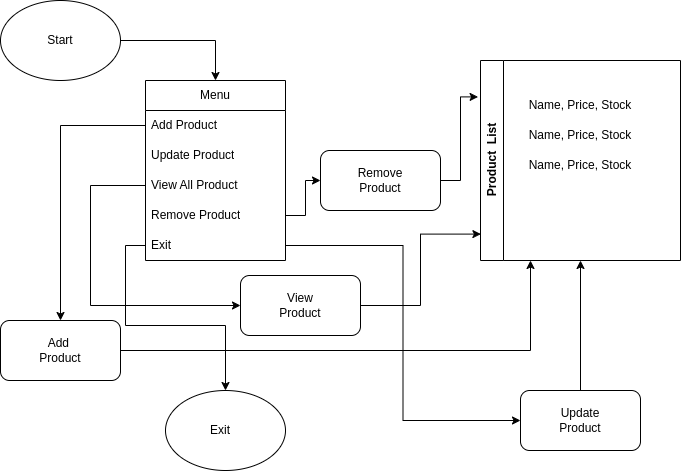

The diagram above was exported from draw.io. Its source (the exported page's mxGraphModel, read from the mxfile embedded in the PNG):
<mxGraphModel dx="981" dy="2034" grid="1" gridSize="10" guides="1" tooltips="1" connect="1" arrows="1" fold="1" page="1" pageScale="1" pageWidth="850" pageHeight="1100" math="0" shadow="0">
  <root>
    <mxCell id="0" />
    <mxCell id="1" parent="0" />
    <mxCell id="dYkfjYOa_QF7aZ2H_3X_-32" style="edgeStyle=orthogonalEdgeStyle;rounded=0;orthogonalLoop=1;jettySize=auto;html=1;exitX=1;exitY=0.5;exitDx=0;exitDy=0;entryX=0.25;entryY=1;entryDx=0;entryDy=0;" edge="1" parent="1" source="dYkfjYOa_QF7aZ2H_3X_-28" target="dYkfjYOa_QF7aZ2H_3X_-20">
      <mxGeometry relative="1" as="geometry" />
    </mxCell>
    <mxCell id="dYkfjYOa_QF7aZ2H_3X_-28" value="" style="rounded=1;whiteSpace=wrap;html=1;" vertex="1" parent="1">
      <mxGeometry x="140" y="310" width="120" height="60" as="geometry" />
    </mxCell>
    <mxCell id="dYkfjYOa_QF7aZ2H_3X_-30" style="edgeStyle=orthogonalEdgeStyle;rounded=0;orthogonalLoop=1;jettySize=auto;html=1;entryX=0.5;entryY=0;entryDx=0;entryDy=0;" edge="1" parent="1" source="dYkfjYOa_QF7aZ2H_3X_-1" target="dYkfjYOa_QF7aZ2H_3X_-7">
      <mxGeometry relative="1" as="geometry" />
    </mxCell>
    <mxCell id="dYkfjYOa_QF7aZ2H_3X_-1" value="" style="ellipse;whiteSpace=wrap;html=1;" vertex="1" parent="1">
      <mxGeometry x="140" y="-10" width="120" height="80" as="geometry" />
    </mxCell>
    <mxCell id="dYkfjYOa_QF7aZ2H_3X_-4" value="Start" style="text;html=1;align=center;verticalAlign=middle;whiteSpace=wrap;rounded=0;" vertex="1" parent="1">
      <mxGeometry x="170" y="15" width="60" height="30" as="geometry" />
    </mxCell>
    <mxCell id="dYkfjYOa_QF7aZ2H_3X_-29" style="edgeStyle=orthogonalEdgeStyle;rounded=0;orthogonalLoop=1;jettySize=auto;html=1;exitX=0;exitY=0.25;exitDx=0;exitDy=0;entryX=0.5;entryY=0;entryDx=0;entryDy=0;" edge="1" parent="1" source="dYkfjYOa_QF7aZ2H_3X_-7" target="dYkfjYOa_QF7aZ2H_3X_-28">
      <mxGeometry relative="1" as="geometry" />
    </mxCell>
    <mxCell id="dYkfjYOa_QF7aZ2H_3X_-7" value="Menu" style="swimlane;fontStyle=0;childLayout=stackLayout;horizontal=1;startSize=30;horizontalStack=0;resizeParent=1;resizeParentMax=0;resizeLast=0;collapsible=1;marginBottom=0;whiteSpace=wrap;html=1;" vertex="1" parent="1">
      <mxGeometry x="285" y="70" width="140" height="180" as="geometry" />
    </mxCell>
    <mxCell id="dYkfjYOa_QF7aZ2H_3X_-8" value="Add Product" style="text;strokeColor=none;fillColor=none;align=left;verticalAlign=middle;spacingLeft=4;spacingRight=4;overflow=hidden;points=[[0,0.5],[1,0.5]];portConstraint=eastwest;rotatable=0;whiteSpace=wrap;html=1;" vertex="1" parent="dYkfjYOa_QF7aZ2H_3X_-7">
      <mxGeometry y="30" width="140" height="30" as="geometry" />
    </mxCell>
    <mxCell id="dYkfjYOa_QF7aZ2H_3X_-9" value="Update Product" style="text;strokeColor=none;fillColor=none;align=left;verticalAlign=middle;spacingLeft=4;spacingRight=4;overflow=hidden;points=[[0,0.5],[1,0.5]];portConstraint=eastwest;rotatable=0;whiteSpace=wrap;html=1;" vertex="1" parent="dYkfjYOa_QF7aZ2H_3X_-7">
      <mxGeometry y="60" width="140" height="30" as="geometry" />
    </mxCell>
    <mxCell id="dYkfjYOa_QF7aZ2H_3X_-10" value="View All Product" style="text;strokeColor=none;fillColor=none;align=left;verticalAlign=middle;spacingLeft=4;spacingRight=4;overflow=hidden;points=[[0,0.5],[1,0.5]];portConstraint=eastwest;rotatable=0;whiteSpace=wrap;html=1;" vertex="1" parent="dYkfjYOa_QF7aZ2H_3X_-7">
      <mxGeometry y="90" width="140" height="30" as="geometry" />
    </mxCell>
    <mxCell id="dYkfjYOa_QF7aZ2H_3X_-17" value="Remove Product" style="text;strokeColor=none;fillColor=none;align=left;verticalAlign=middle;spacingLeft=4;spacingRight=4;overflow=hidden;points=[[0,0.5],[1,0.5]];portConstraint=eastwest;rotatable=0;whiteSpace=wrap;html=1;" vertex="1" parent="dYkfjYOa_QF7aZ2H_3X_-7">
      <mxGeometry y="120" width="140" height="30" as="geometry" />
    </mxCell>
    <mxCell id="dYkfjYOa_QF7aZ2H_3X_-16" value="Exit" style="text;strokeColor=none;fillColor=none;align=left;verticalAlign=middle;spacingLeft=4;spacingRight=4;overflow=hidden;points=[[0,0.5],[1,0.5]];portConstraint=eastwest;rotatable=0;whiteSpace=wrap;html=1;" vertex="1" parent="dYkfjYOa_QF7aZ2H_3X_-7">
      <mxGeometry y="150" width="140" height="30" as="geometry" />
    </mxCell>
    <mxCell id="dYkfjYOa_QF7aZ2H_3X_-20" value="Product&amp;nbsp; List" style="swimlane;horizontal=0;whiteSpace=wrap;html=1;" vertex="1" parent="1">
      <mxGeometry x="620" y="50" width="200" height="200" as="geometry" />
    </mxCell>
    <mxCell id="dYkfjYOa_QF7aZ2H_3X_-21" value="Name, Price, Stock" style="text;html=1;align=center;verticalAlign=middle;whiteSpace=wrap;rounded=0;" vertex="1" parent="dYkfjYOa_QF7aZ2H_3X_-20">
      <mxGeometry x="40" y="30" width="120" height="30" as="geometry" />
    </mxCell>
    <mxCell id="dYkfjYOa_QF7aZ2H_3X_-49" value="Name, Price, Stock" style="text;html=1;align=center;verticalAlign=middle;whiteSpace=wrap;rounded=0;" vertex="1" parent="dYkfjYOa_QF7aZ2H_3X_-20">
      <mxGeometry x="40" y="60" width="120" height="30" as="geometry" />
    </mxCell>
    <mxCell id="dYkfjYOa_QF7aZ2H_3X_-50" value="Name, Price, Stock" style="text;html=1;align=center;verticalAlign=middle;whiteSpace=wrap;rounded=0;" vertex="1" parent="dYkfjYOa_QF7aZ2H_3X_-20">
      <mxGeometry x="40" y="90" width="120" height="30" as="geometry" />
    </mxCell>
    <mxCell id="dYkfjYOa_QF7aZ2H_3X_-11" value="Add&amp;nbsp;&lt;div&gt;Product&lt;/div&gt;" style="text;html=1;align=center;verticalAlign=middle;whiteSpace=wrap;rounded=0;" vertex="1" parent="1">
      <mxGeometry x="170" y="325" width="60" height="30" as="geometry" />
    </mxCell>
    <mxCell id="dYkfjYOa_QF7aZ2H_3X_-33" value="" style="ellipse;whiteSpace=wrap;html=1;" vertex="1" parent="1">
      <mxGeometry x="305" y="380" width="120" height="80" as="geometry" />
    </mxCell>
    <mxCell id="dYkfjYOa_QF7aZ2H_3X_-34" value="Exit" style="text;html=1;align=center;verticalAlign=middle;whiteSpace=wrap;rounded=0;" vertex="1" parent="1">
      <mxGeometry x="330" y="405" width="60" height="30" as="geometry" />
    </mxCell>
    <mxCell id="dYkfjYOa_QF7aZ2H_3X_-36" value="" style="rounded=1;whiteSpace=wrap;html=1;" vertex="1" parent="1">
      <mxGeometry x="460" y="140" width="120" height="60" as="geometry" />
    </mxCell>
    <mxCell id="dYkfjYOa_QF7aZ2H_3X_-19" value="Remove Product" style="text;html=1;align=center;verticalAlign=middle;whiteSpace=wrap;rounded=0;" vertex="1" parent="1">
      <mxGeometry x="490" y="155" width="60" height="30" as="geometry" />
    </mxCell>
    <mxCell id="dYkfjYOa_QF7aZ2H_3X_-38" style="edgeStyle=orthogonalEdgeStyle;rounded=0;orthogonalLoop=1;jettySize=auto;html=1;exitX=1;exitY=0.5;exitDx=0;exitDy=0;entryX=-0.012;entryY=0.182;entryDx=0;entryDy=0;entryPerimeter=0;" edge="1" parent="1" source="dYkfjYOa_QF7aZ2H_3X_-36" target="dYkfjYOa_QF7aZ2H_3X_-20">
      <mxGeometry relative="1" as="geometry" />
    </mxCell>
    <mxCell id="dYkfjYOa_QF7aZ2H_3X_-39" style="edgeStyle=orthogonalEdgeStyle;rounded=0;orthogonalLoop=1;jettySize=auto;html=1;exitX=1;exitY=0.5;exitDx=0;exitDy=0;entryX=0;entryY=0.5;entryDx=0;entryDy=0;" edge="1" parent="1" source="dYkfjYOa_QF7aZ2H_3X_-17" target="dYkfjYOa_QF7aZ2H_3X_-36">
      <mxGeometry relative="1" as="geometry" />
    </mxCell>
    <mxCell id="dYkfjYOa_QF7aZ2H_3X_-42" style="edgeStyle=orthogonalEdgeStyle;rounded=0;orthogonalLoop=1;jettySize=auto;html=1;exitX=0.5;exitY=0;exitDx=0;exitDy=0;entryX=0.5;entryY=1;entryDx=0;entryDy=0;" edge="1" parent="1" source="dYkfjYOa_QF7aZ2H_3X_-40" target="dYkfjYOa_QF7aZ2H_3X_-20">
      <mxGeometry relative="1" as="geometry" />
    </mxCell>
    <mxCell id="dYkfjYOa_QF7aZ2H_3X_-40" value="" style="rounded=1;whiteSpace=wrap;html=1;" vertex="1" parent="1">
      <mxGeometry x="660" y="380" width="120" height="60" as="geometry" />
    </mxCell>
    <mxCell id="dYkfjYOa_QF7aZ2H_3X_-15" value="Update Product" style="text;html=1;align=center;verticalAlign=middle;whiteSpace=wrap;rounded=0;" vertex="1" parent="1">
      <mxGeometry x="690" y="395" width="60" height="30" as="geometry" />
    </mxCell>
    <mxCell id="dYkfjYOa_QF7aZ2H_3X_-41" style="edgeStyle=orthogonalEdgeStyle;rounded=0;orthogonalLoop=1;jettySize=auto;html=1;exitX=1;exitY=0.5;exitDx=0;exitDy=0;entryX=0;entryY=0.5;entryDx=0;entryDy=0;" edge="1" parent="1" source="dYkfjYOa_QF7aZ2H_3X_-16" target="dYkfjYOa_QF7aZ2H_3X_-40">
      <mxGeometry relative="1" as="geometry" />
    </mxCell>
    <mxCell id="dYkfjYOa_QF7aZ2H_3X_-43" value="" style="rounded=1;whiteSpace=wrap;html=1;" vertex="1" parent="1">
      <mxGeometry x="380" y="265" width="120" height="60" as="geometry" />
    </mxCell>
    <mxCell id="dYkfjYOa_QF7aZ2H_3X_-44" style="edgeStyle=orthogonalEdgeStyle;rounded=0;orthogonalLoop=1;jettySize=auto;html=1;exitX=0;exitY=0.5;exitDx=0;exitDy=0;entryX=0;entryY=0.5;entryDx=0;entryDy=0;" edge="1" parent="1" source="dYkfjYOa_QF7aZ2H_3X_-10" target="dYkfjYOa_QF7aZ2H_3X_-43">
      <mxGeometry relative="1" as="geometry">
        <Array as="points">
          <mxPoint x="230" y="175" />
          <mxPoint x="230" y="295" />
        </Array>
      </mxGeometry>
    </mxCell>
    <mxCell id="dYkfjYOa_QF7aZ2H_3X_-45" value="View Product" style="text;html=1;align=center;verticalAlign=middle;whiteSpace=wrap;rounded=0;" vertex="1" parent="1">
      <mxGeometry x="410" y="280" width="60" height="30" as="geometry" />
    </mxCell>
    <mxCell id="dYkfjYOa_QF7aZ2H_3X_-46" style="edgeStyle=orthogonalEdgeStyle;rounded=0;orthogonalLoop=1;jettySize=auto;html=1;exitX=1;exitY=0.5;exitDx=0;exitDy=0;entryX=0.002;entryY=0.868;entryDx=0;entryDy=0;entryPerimeter=0;" edge="1" parent="1" source="dYkfjYOa_QF7aZ2H_3X_-43" target="dYkfjYOa_QF7aZ2H_3X_-20">
      <mxGeometry relative="1" as="geometry" />
    </mxCell>
    <mxCell id="dYkfjYOa_QF7aZ2H_3X_-48" style="edgeStyle=orthogonalEdgeStyle;rounded=0;orthogonalLoop=1;jettySize=auto;html=1;exitX=0;exitY=0.5;exitDx=0;exitDy=0;entryX=0.5;entryY=0;entryDx=0;entryDy=0;" edge="1" parent="1" source="dYkfjYOa_QF7aZ2H_3X_-16" target="dYkfjYOa_QF7aZ2H_3X_-33">
      <mxGeometry relative="1" as="geometry" />
    </mxCell>
  </root>
</mxGraphModel>